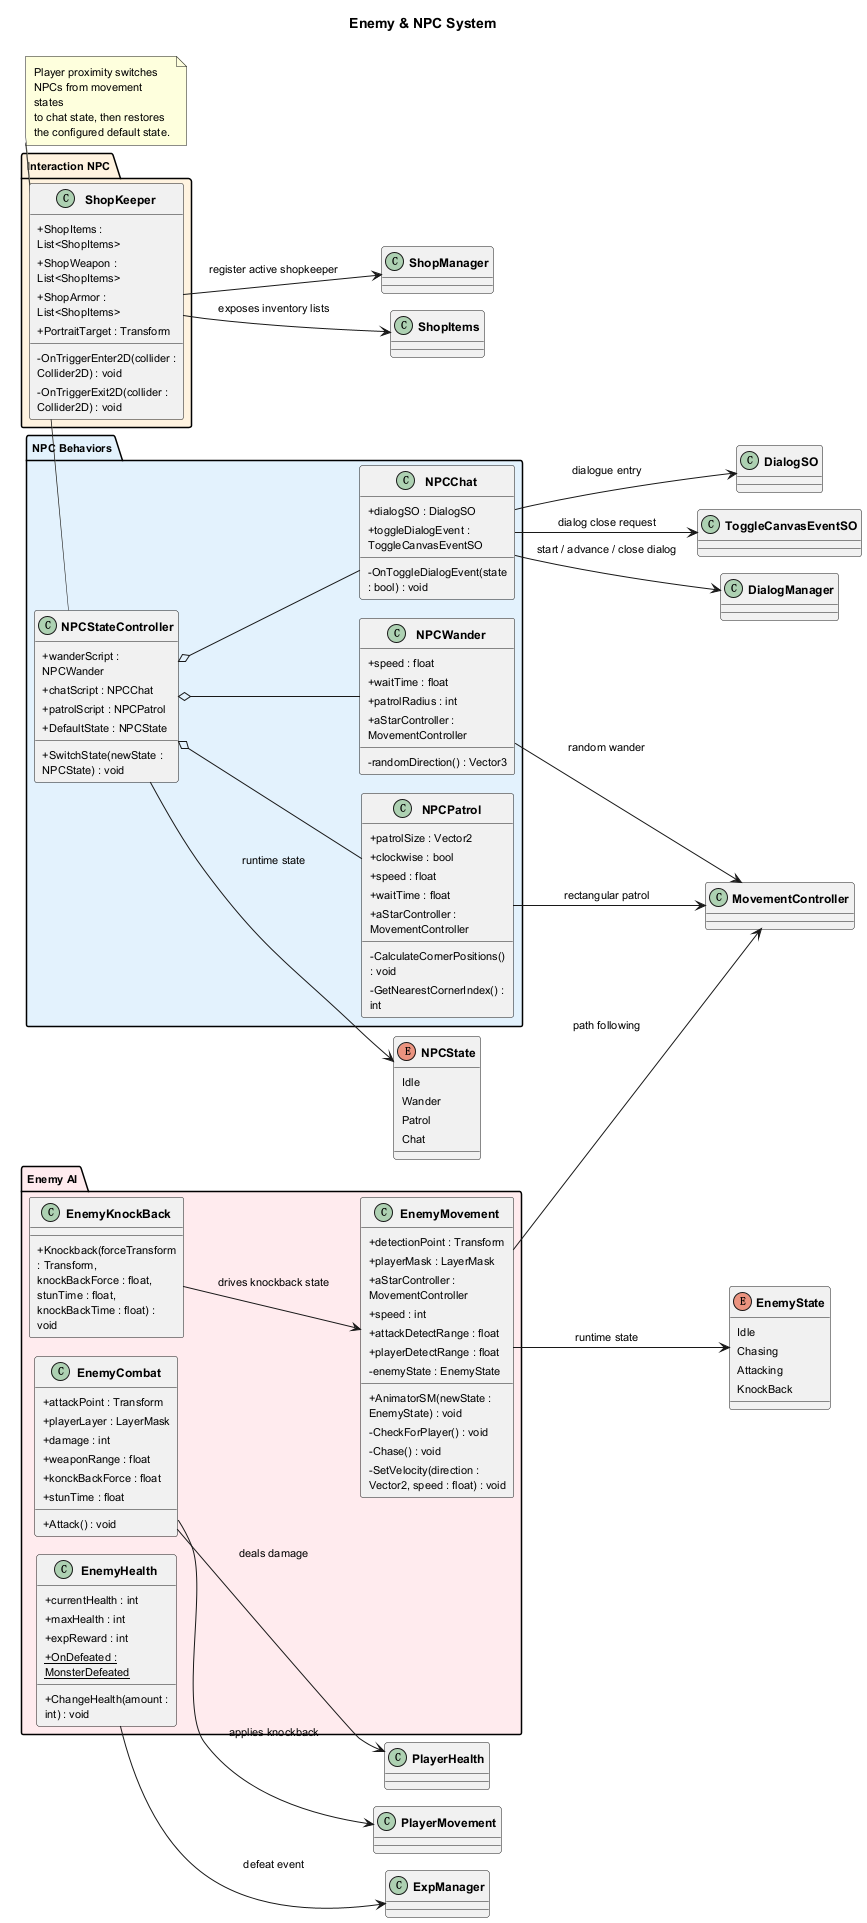

The diagram above was rendered by PlantUML. Its source (embedded in the PNG):
@startuml Enemy_NPC_System

!pragma layout smetana
left to right direction

skinparam linetype ortho
skinparam nodesep 40
skinparam ranksep 50
skinparam classAttributeIconSize 0
skinparam defaultFontSize 11
skinparam classFontSize 12
skinparam classFontStyle bold
skinparam padding 2
skinparam wrapWidth 140

title Enemy & NPC System

enum EnemyState {
    Idle
    Chasing
    Attacking
    KnockBack
}

enum NPCState {
    Idle
    Wander
    Patrol
    Chat
}

package "Enemy AI" #FFEBEE {
    class EnemyMovement {
        + detectionPoint : Transform
        + playerMask : LayerMask
        + aStarController : MovementController
        + speed : int
        + attackDetectRange : float
        + playerDetectRange : float
        - enemyState : EnemyState
        + AnimatorSM(newState : EnemyState) : void
        - CheckForPlayer() : void
        - Chase() : void
        - SetVelocity(direction : Vector2, speed : float) : void
    }

    class EnemyCombat {
        + attackPoint : Transform
        + playerLayer : LayerMask
        + damage : int
        + weaponRange : float
        + konckBackForce : float
        + stunTime : float
        + Attack() : void
    }

    class EnemyHealth {
        + currentHealth : int
        + maxHealth : int
        + expReward : int
        + {static} OnDefeated : MonsterDefeated
        + ChangeHealth(amount : int) : void
    }

    class EnemyKnockBack {
        + Knockback(forceTransform : Transform, knockBackForce : float, stunTime : float, knockBackTime : float) : void
    }
}

package "NPC Behaviors" #E3F2FD {
    class NPCStateController {
        + wanderScript : NPCWander
        + chatScript : NPCChat
        + patrolScript : NPCPatrol
        + DefaultState : NPCState
        + SwitchState(newState : NPCState) : void
    }

    class NPCPatrol {
        + patrolSize : Vector2
        + clockwise : bool
        + speed : float
        + waitTime : float
        + aStarController : MovementController
        - CalculateCornerPositions() : void
        - GetNearestCornerIndex() : int
    }

    class NPCWander {
        + speed : float
        + waitTime : float
        + patrolRadius : int
        + aStarController : MovementController
        - randomDirection() : Vector3
    }

    class NPCChat {
        + dialogSO : DialogSO
        + toggleDialogEvent : ToggleCanvasEventSO
        - OnToggleDialogEvent(state : bool) : void
    }
}

package "Interaction NPC" #FFF3E0 {
    class ShopKeeper {
        + ShopItems : List<ShopItems>
        + ShopWeapon : List<ShopItems>
        + ShopArmor : List<ShopItems>
        + PortraitTarget : Transform
        - OnTriggerEnter2D(collider : Collider2D) : void
        - OnTriggerExit2D(collider : Collider2D) : void
    }
}

EnemyMovement --> EnemyState : runtime state
EnemyMovement --> MovementController : path following
EnemyCombat --> PlayerHealth : deals damage
EnemyCombat --> PlayerMovement : applies knockback
EnemyKnockBack --> EnemyMovement : drives knockback state
EnemyHealth --> ExpManager : defeat event

NPCStateController --> NPCState : runtime state
NPCStateController o-- NPCPatrol
NPCStateController o-- NPCWander
NPCStateController o-- NPCChat
NPCPatrol --> MovementController : rectangular patrol
NPCWander --> MovementController : random wander
NPCChat --> DialogSO : dialogue entry
NPCChat --> ToggleCanvasEventSO : dialog close request
NPCChat --> DialogManager : start / advance / close dialog

ShopKeeper --> ShopManager : register active shopkeeper
ShopKeeper --> ShopItems : exposes inventory lists

note bottom of NPCStateController
Player proximity switches NPCs from movement states
to chat state, then restores the configured default state.
end note

@enduml